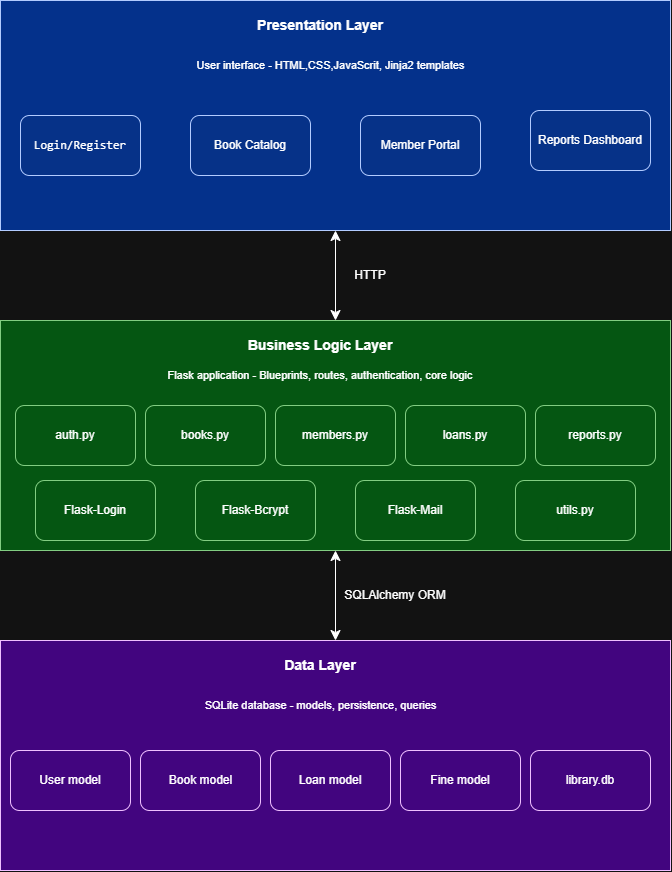

The diagram above was exported from draw.io. Its source (the exported page's mxGraphModel, read from the mxfile embedded in the PNG):
<mxGraphModel dx="1704" dy="904" grid="1" gridSize="10" guides="1" tooltips="1" connect="1" arrows="1" fold="1" page="1" pageScale="1" pageWidth="1600" pageHeight="1200" math="0" shadow="0">
  <root>
    <mxCell id="0" />
    <mxCell id="1" parent="0" />
    <mxCell id="scfFYYL9J1Zevgv0RxvL-58" connectable="0" parent="1" style="group" value="" vertex="1">
      <mxGeometry height="230" width="670" x="480" y="30" as="geometry" />
    </mxCell>
    <mxCell id="scfFYYL9J1Zevgv0RxvL-1" parent="scfFYYL9J1Zevgv0RxvL-58" style="rounded=0;whiteSpace=wrap;html=1;fontFamily=Helvetica;fontSize=11;fontColor=#ffffff;labelBackgroundColor=default;fillColor=light-dark(#0050ef, #04318b);strokeColor=#001DBC;" value="" vertex="1">
      <mxGeometry height="230" width="670" as="geometry" />
    </mxCell>
    <mxCell id="scfFYYL9J1Zevgv0RxvL-4" parent="scfFYYL9J1Zevgv0RxvL-58" style="text;html=1;whiteSpace=wrap;strokeColor=none;fillColor=none;align=center;verticalAlign=middle;rounded=0;fontFamily=Helvetica;fontSize=11;fontColor=default;labelBackgroundColor=none;" value="&lt;font style=&quot;font-size: 14px;&quot;&gt;&lt;b&gt;Presentation Layer&lt;/b&gt;&lt;/font&gt;" vertex="1">
      <mxGeometry height="30" width="190" x="225" y="10" as="geometry" />
    </mxCell>
    <mxCell id="scfFYYL9J1Zevgv0RxvL-9" parent="scfFYYL9J1Zevgv0RxvL-58" style="rounded=1;whiteSpace=wrap;html=1;fontFamily=Helvetica;fontSize=11;fontColor=#ffffff;labelBackgroundColor=none;fillColor=light-dark(#0050ef, #063288);strokeColor=#001DBC;" value="" vertex="1">
      <mxGeometry height="60" width="120" x="20" y="115" as="geometry" />
    </mxCell>
    <mxCell id="scfFYYL9J1Zevgv0RxvL-11" parent="scfFYYL9J1Zevgv0RxvL-58" style="rounded=1;whiteSpace=wrap;html=1;fontFamily=Helvetica;fontSize=11;fontColor=#ffffff;labelBackgroundColor=none;fillColor=light-dark(#0050ef, #063288);strokeColor=#001DBC;" value="" vertex="1">
      <mxGeometry height="60" width="120" x="190" y="115" as="geometry" />
    </mxCell>
    <mxCell id="scfFYYL9J1Zevgv0RxvL-12" parent="scfFYYL9J1Zevgv0RxvL-58" style="rounded=1;whiteSpace=wrap;html=1;fontFamily=Helvetica;fontSize=11;fontColor=#ffffff;labelBackgroundColor=none;fillColor=light-dark(#0050ef, #063288);strokeColor=#001DBC;" value="" vertex="1">
      <mxGeometry height="60" width="120" x="530" y="110" as="geometry" />
    </mxCell>
    <mxCell id="scfFYYL9J1Zevgv0RxvL-13" parent="scfFYYL9J1Zevgv0RxvL-58" style="rounded=1;whiteSpace=wrap;html=1;fontFamily=Helvetica;fontSize=11;fontColor=#ffffff;labelBackgroundColor=none;fillColor=light-dark(#0050ef, #063288);strokeColor=#001DBC;" value="" vertex="1">
      <mxGeometry height="60" width="120" x="360" y="115" as="geometry" />
    </mxCell>
    <mxCell id="scfFYYL9J1Zevgv0RxvL-15" parent="scfFYYL9J1Zevgv0RxvL-58" style="text;html=1;whiteSpace=wrap;strokeColor=none;fillColor=none;align=center;verticalAlign=middle;rounded=0;fontFamily=Helvetica;fontSize=12;fontColor=default;labelBackgroundColor=none;" value="&lt;span style=&quot;font-family: monospace;&quot;&gt;Login/Register&lt;/span&gt;" vertex="1">
      <mxGeometry height="30" width="90" x="35" y="130" as="geometry" />
    </mxCell>
    <mxCell id="scfFYYL9J1Zevgv0RxvL-16" parent="scfFYYL9J1Zevgv0RxvL-58" style="text;html=1;whiteSpace=wrap;strokeColor=none;fillColor=none;align=center;verticalAlign=middle;rounded=0;fontFamily=Helvetica;fontSize=12;fontColor=default;labelBackgroundColor=none;" value="&lt;span&gt;Book Catalog&lt;/span&gt;" vertex="1">
      <mxGeometry height="30" width="90" x="205" y="130" as="geometry" />
    </mxCell>
    <mxCell id="scfFYYL9J1Zevgv0RxvL-17" parent="scfFYYL9J1Zevgv0RxvL-58" style="text;html=1;whiteSpace=wrap;strokeColor=none;fillColor=none;align=center;verticalAlign=middle;rounded=0;fontFamily=Helvetica;fontSize=12;fontColor=default;labelBackgroundColor=none;" value="&lt;span&gt;Member Portal&lt;/span&gt;" vertex="1">
      <mxGeometry height="30" width="90" x="375" y="130" as="geometry" />
    </mxCell>
    <mxCell id="scfFYYL9J1Zevgv0RxvL-18" parent="scfFYYL9J1Zevgv0RxvL-58" style="text;html=1;whiteSpace=wrap;strokeColor=none;fillColor=none;align=center;verticalAlign=middle;rounded=0;fontFamily=Helvetica;fontSize=12;fontColor=default;labelBackgroundColor=none;" value="Reports Dashboard" vertex="1">
      <mxGeometry height="30" width="110" x="535" y="125" as="geometry" />
    </mxCell>
    <mxCell id="scfFYYL9J1Zevgv0RxvL-51" parent="scfFYYL9J1Zevgv0RxvL-58" style="text;html=1;whiteSpace=wrap;strokeColor=none;fillColor=none;align=center;verticalAlign=middle;rounded=0;fontFamily=Helvetica;fontSize=11;fontColor=default;labelBackgroundColor=none;" value="User interface - HTML,CSS,JavaScrit, Jinja2 templates" vertex="1">
      <mxGeometry height="30" width="315" x="172.5" y="50" as="geometry" />
    </mxCell>
    <mxCell id="scfFYYL9J1Zevgv0RxvL-59" connectable="0" parent="1" style="group" value="" vertex="1">
      <mxGeometry height="230" width="670" x="480" y="350" as="geometry" />
    </mxCell>
    <mxCell id="scfFYYL9J1Zevgv0RxvL-2" parent="scfFYYL9J1Zevgv0RxvL-59" style="rounded=0;whiteSpace=wrap;html=1;fontFamily=Helvetica;fontSize=11;fontColor=#ffffff;labelBackgroundColor=default;fillColor=light-dark(#008A00,#055612);strokeColor=#005700;align=left;" value="" vertex="1">
      <mxGeometry height="230" width="670" as="geometry" />
    </mxCell>
    <mxCell id="scfFYYL9J1Zevgv0RxvL-6" parent="scfFYYL9J1Zevgv0RxvL-59" style="text;html=1;whiteSpace=wrap;strokeColor=none;fillColor=none;align=center;verticalAlign=middle;rounded=0;fontFamily=Helvetica;fontSize=11;fontColor=default;labelBackgroundColor=none;" value="&lt;span&gt;&lt;font style=&quot;font-size: 14px;&quot;&gt;&lt;b&gt;Business Logic Layer&lt;/b&gt;&lt;/font&gt;&lt;/span&gt;" vertex="1">
      <mxGeometry height="30" width="180" x="230" y="10" as="geometry" />
    </mxCell>
    <mxCell id="scfFYYL9J1Zevgv0RxvL-19" parent="scfFYYL9J1Zevgv0RxvL-59" style="rounded=1;whiteSpace=wrap;html=1;fontFamily=Helvetica;fontSize=11;fontColor=#ffffff;labelBackgroundColor=default;fillColor=light-dark(#008A00,#055612);strokeColor=#005700;" value="" vertex="1">
      <mxGeometry height="60" width="120" x="15" y="85" as="geometry" />
    </mxCell>
    <mxCell id="scfFYYL9J1Zevgv0RxvL-20" parent="scfFYYL9J1Zevgv0RxvL-59" style="rounded=1;whiteSpace=wrap;html=1;fontFamily=Helvetica;fontSize=11;fontColor=#ffffff;labelBackgroundColor=default;fillColor=light-dark(#008A00,#055612);strokeColor=#005700;" value="" vertex="1">
      <mxGeometry height="60" width="120" x="145" y="85" as="geometry" />
    </mxCell>
    <mxCell id="scfFYYL9J1Zevgv0RxvL-21" parent="scfFYYL9J1Zevgv0RxvL-59" style="rounded=1;whiteSpace=wrap;html=1;fontFamily=Helvetica;fontSize=11;fontColor=#ffffff;labelBackgroundColor=default;fillColor=light-dark(#008A00,#055612);strokeColor=#005700;" value="" vertex="1">
      <mxGeometry height="60" width="120" x="405" y="85" as="geometry" />
    </mxCell>
    <mxCell id="scfFYYL9J1Zevgv0RxvL-22" parent="scfFYYL9J1Zevgv0RxvL-59" style="rounded=1;whiteSpace=wrap;html=1;fontFamily=Helvetica;fontSize=11;fontColor=#ffffff;labelBackgroundColor=default;fillColor=light-dark(#008A00,#055612);strokeColor=#005700;" value="" vertex="1">
      <mxGeometry height="60" width="120" x="275" y="85" as="geometry" />
    </mxCell>
    <mxCell id="scfFYYL9J1Zevgv0RxvL-23" parent="scfFYYL9J1Zevgv0RxvL-59" style="rounded=1;whiteSpace=wrap;html=1;fontFamily=Helvetica;fontSize=11;fontColor=#ffffff;labelBackgroundColor=default;fillColor=light-dark(#008A00,#055612);strokeColor=#005700;" value="" vertex="1">
      <mxGeometry height="60" width="120" x="195" y="160" as="geometry" />
    </mxCell>
    <mxCell id="scfFYYL9J1Zevgv0RxvL-24" parent="scfFYYL9J1Zevgv0RxvL-59" style="rounded=1;whiteSpace=wrap;html=1;fontFamily=Helvetica;fontSize=11;fontColor=#ffffff;labelBackgroundColor=default;fillColor=light-dark(#008A00,#055612);strokeColor=#005700;" value="" vertex="1">
      <mxGeometry height="60" width="120" x="35" y="160" as="geometry" />
    </mxCell>
    <mxCell id="scfFYYL9J1Zevgv0RxvL-25" parent="scfFYYL9J1Zevgv0RxvL-59" style="rounded=1;whiteSpace=wrap;html=1;fontFamily=Helvetica;fontSize=11;fontColor=#ffffff;labelBackgroundColor=default;fillColor=light-dark(#008A00,#055612);strokeColor=#005700;" value="" vertex="1">
      <mxGeometry height="60" width="120" x="515" y="160" as="geometry" />
    </mxCell>
    <mxCell id="scfFYYL9J1Zevgv0RxvL-26" parent="scfFYYL9J1Zevgv0RxvL-59" style="rounded=1;whiteSpace=wrap;html=1;fontFamily=Helvetica;fontSize=11;fontColor=#ffffff;labelBackgroundColor=default;fillColor=light-dark(#008A00,#055612);strokeColor=#005700;" value="" vertex="1">
      <mxGeometry height="60" width="120" x="535" y="85" as="geometry" />
    </mxCell>
    <mxCell id="scfFYYL9J1Zevgv0RxvL-27" parent="scfFYYL9J1Zevgv0RxvL-59" style="rounded=1;whiteSpace=wrap;html=1;fontFamily=Helvetica;fontSize=11;fontColor=#ffffff;labelBackgroundColor=default;fillColor=light-dark(#008A00,#055612);strokeColor=#005700;" value="" vertex="1">
      <mxGeometry height="60" width="120" x="355" y="160" as="geometry" />
    </mxCell>
    <mxCell id="scfFYYL9J1Zevgv0RxvL-28" parent="scfFYYL9J1Zevgv0RxvL-59" style="text;html=1;whiteSpace=wrap;strokeColor=none;fillColor=none;align=center;verticalAlign=middle;rounded=0;fontFamily=Helvetica;fontSize=12;fontColor=default;labelBackgroundColor=none;" value="auth.py" vertex="1">
      <mxGeometry height="30" width="60" x="45" y="100" as="geometry" />
    </mxCell>
    <mxCell id="scfFYYL9J1Zevgv0RxvL-29" parent="scfFYYL9J1Zevgv0RxvL-59" style="text;html=1;whiteSpace=wrap;strokeColor=none;fillColor=none;align=center;verticalAlign=middle;rounded=0;fontFamily=Helvetica;fontSize=12;fontColor=default;labelBackgroundColor=none;" value="books.py" vertex="1">
      <mxGeometry height="30" width="60" x="175" y="100" as="geometry" />
    </mxCell>
    <mxCell id="scfFYYL9J1Zevgv0RxvL-30" parent="scfFYYL9J1Zevgv0RxvL-59" style="text;html=1;whiteSpace=wrap;strokeColor=none;fillColor=none;align=center;verticalAlign=middle;rounded=0;fontFamily=Helvetica;fontSize=12;fontColor=default;labelBackgroundColor=none;" value="members.py" vertex="1">
      <mxGeometry height="30" width="60" x="305" y="100" as="geometry" />
    </mxCell>
    <mxCell id="scfFYYL9J1Zevgv0RxvL-33" parent="scfFYYL9J1Zevgv0RxvL-59" style="text;html=1;whiteSpace=wrap;strokeColor=none;fillColor=none;align=center;verticalAlign=middle;rounded=0;fontFamily=Helvetica;fontSize=12;fontColor=default;labelBackgroundColor=none;" value="loans.py" vertex="1">
      <mxGeometry height="30" width="60" x="435" y="100" as="geometry" />
    </mxCell>
    <mxCell id="scfFYYL9J1Zevgv0RxvL-34" parent="scfFYYL9J1Zevgv0RxvL-59" style="text;html=1;whiteSpace=wrap;strokeColor=none;fillColor=none;align=center;verticalAlign=middle;rounded=0;fontFamily=Helvetica;fontSize=12;fontColor=default;labelBackgroundColor=none;" value="reports.py" vertex="1">
      <mxGeometry height="30" width="60" x="565" y="100" as="geometry" />
    </mxCell>
    <mxCell id="scfFYYL9J1Zevgv0RxvL-35" parent="scfFYYL9J1Zevgv0RxvL-59" style="text;html=1;whiteSpace=wrap;strokeColor=none;fillColor=none;align=center;verticalAlign=middle;rounded=0;fontFamily=Helvetica;fontSize=12;fontColor=default;labelBackgroundColor=none;" value="Flask-Login" vertex="1">
      <mxGeometry height="30" width="80" x="55" y="175" as="geometry" />
    </mxCell>
    <mxCell id="scfFYYL9J1Zevgv0RxvL-36" parent="scfFYYL9J1Zevgv0RxvL-59" style="text;html=1;whiteSpace=wrap;strokeColor=none;fillColor=none;align=center;verticalAlign=middle;rounded=0;fontFamily=Helvetica;fontSize=12;fontColor=default;labelBackgroundColor=none;" value="Flask-Bcrypt" vertex="1">
      <mxGeometry height="30" width="100" x="205" y="175" as="geometry" />
    </mxCell>
    <mxCell id="scfFYYL9J1Zevgv0RxvL-37" parent="scfFYYL9J1Zevgv0RxvL-59" style="text;html=1;whiteSpace=wrap;strokeColor=none;fillColor=none;align=center;verticalAlign=middle;rounded=0;fontFamily=Helvetica;fontSize=12;fontColor=default;labelBackgroundColor=none;" value="Flask-Mail" vertex="1">
      <mxGeometry height="30" width="60" x="385" y="175" as="geometry" />
    </mxCell>
    <mxCell id="scfFYYL9J1Zevgv0RxvL-38" parent="scfFYYL9J1Zevgv0RxvL-59" style="text;html=1;whiteSpace=wrap;strokeColor=none;fillColor=none;align=center;verticalAlign=middle;rounded=0;fontFamily=Helvetica;fontSize=12;fontColor=default;labelBackgroundColor=none;" value="utils.py" vertex="1">
      <mxGeometry height="30" width="60" x="545" y="175" as="geometry" />
    </mxCell>
    <mxCell id="scfFYYL9J1Zevgv0RxvL-55" parent="scfFYYL9J1Zevgv0RxvL-59" style="text;html=1;whiteSpace=wrap;strokeColor=none;fillColor=none;align=center;verticalAlign=middle;rounded=0;fontFamily=Helvetica;fontSize=11;fontColor=default;labelBackgroundColor=none;" value="Flask application - Blueprints, routes, authentication, core logic" vertex="1">
      <mxGeometry height="30" width="322" x="159" y="40" as="geometry" />
    </mxCell>
    <mxCell id="scfFYYL9J1Zevgv0RxvL-62" connectable="0" parent="1" style="group" value="" vertex="1">
      <mxGeometry height="230" width="670" x="480" y="670" as="geometry" />
    </mxCell>
    <mxCell id="scfFYYL9J1Zevgv0RxvL-3" parent="scfFYYL9J1Zevgv0RxvL-62" style="rounded=0;whiteSpace=wrap;html=1;fontFamily=Helvetica;fontSize=11;fontColor=#ffffff;labelBackgroundColor=default;fillColor=light-dark(#4C0099, #42057f);strokeColor=#3700CC;align=left;" value="" vertex="1">
      <mxGeometry height="230" width="670" as="geometry" />
    </mxCell>
    <mxCell id="scfFYYL9J1Zevgv0RxvL-7" parent="scfFYYL9J1Zevgv0RxvL-62" style="text;html=1;whiteSpace=wrap;strokeColor=none;fillColor=none;align=center;verticalAlign=middle;rounded=0;fontFamily=Helvetica;fontSize=11;fontColor=default;labelBackgroundColor=none;" value="&lt;font style=&quot;font-size: 14px;&quot;&gt;&lt;b&gt;Data Layer&lt;/b&gt;&lt;/font&gt;" vertex="1">
      <mxGeometry height="30" width="100" x="270" y="10" as="geometry" />
    </mxCell>
    <mxCell id="scfFYYL9J1Zevgv0RxvL-40" parent="scfFYYL9J1Zevgv0RxvL-62" style="rounded=1;whiteSpace=wrap;html=1;fontFamily=Helvetica;fontSize=11;fontColor=#ffffff;labelBackgroundColor=default;fillColor=light-dark(#4C0099, #42057f);strokeColor=#3700CC;" value="" vertex="1">
      <mxGeometry height="60" width="120" x="10" y="110" as="geometry" />
    </mxCell>
    <mxCell id="scfFYYL9J1Zevgv0RxvL-41" parent="scfFYYL9J1Zevgv0RxvL-62" style="rounded=1;whiteSpace=wrap;html=1;fontFamily=Helvetica;fontSize=11;fontColor=#ffffff;labelBackgroundColor=default;fillColor=light-dark(#4C0099, #42057f);strokeColor=#3700CC;" value="" vertex="1">
      <mxGeometry height="60" width="120" x="270" y="110" as="geometry" />
    </mxCell>
    <mxCell id="scfFYYL9J1Zevgv0RxvL-43" parent="scfFYYL9J1Zevgv0RxvL-62" style="rounded=1;whiteSpace=wrap;html=1;fontFamily=Helvetica;fontSize=11;fontColor=#ffffff;labelBackgroundColor=default;fillColor=light-dark(#4C0099, #42057f);strokeColor=#3700CC;" value="" vertex="1">
      <mxGeometry height="60" width="120" x="530" y="110" as="geometry" />
    </mxCell>
    <mxCell id="scfFYYL9J1Zevgv0RxvL-44" parent="scfFYYL9J1Zevgv0RxvL-62" style="rounded=1;whiteSpace=wrap;html=1;fontFamily=Helvetica;fontSize=11;fontColor=#ffffff;labelBackgroundColor=default;fillColor=light-dark(#4C0099, #42057f);strokeColor=#3700CC;" value="" vertex="1">
      <mxGeometry height="60" width="120" x="400" y="110" as="geometry" />
    </mxCell>
    <mxCell id="scfFYYL9J1Zevgv0RxvL-45" parent="scfFYYL9J1Zevgv0RxvL-62" style="rounded=1;whiteSpace=wrap;html=1;fontFamily=Helvetica;fontSize=11;fontColor=#ffffff;labelBackgroundColor=default;fillColor=light-dark(#4C0099, #42057f);strokeColor=#3700CC;" value="" vertex="1">
      <mxGeometry height="60" width="120" x="140" y="110" as="geometry" />
    </mxCell>
    <mxCell id="scfFYYL9J1Zevgv0RxvL-46" parent="scfFYYL9J1Zevgv0RxvL-62" style="text;html=1;whiteSpace=wrap;strokeColor=none;fillColor=none;align=center;verticalAlign=middle;rounded=0;fontFamily=Helvetica;fontSize=12;fontColor=default;labelBackgroundColor=none;" value="User model" vertex="1">
      <mxGeometry height="30" width="70" x="35" y="125" as="geometry" />
    </mxCell>
    <mxCell id="scfFYYL9J1Zevgv0RxvL-47" parent="scfFYYL9J1Zevgv0RxvL-62" style="text;html=1;whiteSpace=wrap;strokeColor=none;fillColor=none;align=center;verticalAlign=middle;rounded=0;fontFamily=Helvetica;fontSize=12;fontColor=default;labelBackgroundColor=none;" value="Book model" vertex="1">
      <mxGeometry height="30" width="85" x="157.5" y="125" as="geometry" />
    </mxCell>
    <mxCell id="scfFYYL9J1Zevgv0RxvL-48" parent="scfFYYL9J1Zevgv0RxvL-62" style="text;html=1;whiteSpace=wrap;strokeColor=none;fillColor=none;align=center;verticalAlign=middle;rounded=0;fontFamily=Helvetica;fontSize=12;fontColor=default;labelBackgroundColor=none;" value="Loan model" vertex="1">
      <mxGeometry height="30" width="70" x="295" y="125" as="geometry" />
    </mxCell>
    <mxCell id="scfFYYL9J1Zevgv0RxvL-49" parent="scfFYYL9J1Zevgv0RxvL-62" style="text;html=1;whiteSpace=wrap;strokeColor=none;fillColor=none;align=center;verticalAlign=middle;rounded=0;fontFamily=Helvetica;fontSize=12;fontColor=default;labelBackgroundColor=none;" value="Fine model" vertex="1">
      <mxGeometry height="30" width="80" x="420" y="125" as="geometry" />
    </mxCell>
    <mxCell id="scfFYYL9J1Zevgv0RxvL-50" parent="scfFYYL9J1Zevgv0RxvL-62" style="text;html=1;whiteSpace=wrap;strokeColor=none;fillColor=none;align=center;verticalAlign=middle;rounded=0;fontFamily=Helvetica;fontSize=12;fontColor=default;labelBackgroundColor=none;" value="library.db" vertex="1">
      <mxGeometry height="30" width="60" x="560" y="125" as="geometry" />
    </mxCell>
    <mxCell id="scfFYYL9J1Zevgv0RxvL-57" parent="scfFYYL9J1Zevgv0RxvL-62" style="text;html=1;whiteSpace=wrap;strokeColor=none;fillColor=none;align=center;verticalAlign=middle;rounded=0;fontFamily=Helvetica;fontSize=11;fontColor=default;labelBackgroundColor=none;" value="SQLite database - models, persistence, queries" vertex="1">
      <mxGeometry height="30" width="245" x="198" y="50" as="geometry" />
    </mxCell>
    <mxCell id="scfFYYL9J1Zevgv0RxvL-63" edge="1" parent="1" source="scfFYYL9J1Zevgv0RxvL-1" style="edgeStyle=none;orthogonalLoop=1;jettySize=auto;html=1;endArrow=classic;startArrow=classic;endSize=8;startSize=8;rounded=0;strokeColor=default;align=center;verticalAlign=middle;fontFamily=Helvetica;fontSize=11;fontColor=default;labelBackgroundColor=default;entryX=0.5;entryY=0;entryDx=0;entryDy=0;exitX=0.5;exitY=1;exitDx=0;exitDy=0;" target="scfFYYL9J1Zevgv0RxvL-2" value="">
      <mxGeometry relative="1" width="100" as="geometry">
        <Array as="points" />
        <mxPoint x="810" y="270" as="sourcePoint" />
        <mxPoint x="870" y="310" as="targetPoint" />
      </mxGeometry>
    </mxCell>
    <mxCell id="scfFYYL9J1Zevgv0RxvL-64" edge="1" parent="1" source="scfFYYL9J1Zevgv0RxvL-2" style="edgeStyle=none;orthogonalLoop=1;jettySize=auto;html=1;endArrow=classic;startArrow=classic;endSize=8;startSize=8;rounded=0;strokeColor=default;align=center;verticalAlign=middle;fontFamily=Helvetica;fontSize=11;fontColor=default;labelBackgroundColor=default;entryX=0.5;entryY=0;entryDx=0;entryDy=0;exitX=0.5;exitY=1;exitDx=0;exitDy=0;" target="scfFYYL9J1Zevgv0RxvL-3" value="">
      <mxGeometry relative="1" width="100" as="geometry">
        <Array as="points" />
        <mxPoint x="814.5" y="580" as="sourcePoint" />
        <mxPoint x="814.5" y="670" as="targetPoint" />
      </mxGeometry>
    </mxCell>
    <mxCell id="scfFYYL9J1Zevgv0RxvL-66" parent="1" style="text;html=1;whiteSpace=wrap;strokeColor=none;fillColor=none;align=center;verticalAlign=middle;rounded=0;fontFamily=Helvetica;fontSize=11;fontColor=default;labelBackgroundColor=default;" value="&lt;font style=&quot;font-size: 12px;&quot;&gt;HTTP&lt;/font&gt;" vertex="1">
      <mxGeometry height="30" width="60" x="820" y="290" as="geometry" />
    </mxCell>
    <mxCell id="scfFYYL9J1Zevgv0RxvL-67" parent="1" style="text;html=1;whiteSpace=wrap;strokeColor=none;fillColor=none;align=center;verticalAlign=middle;rounded=0;fontFamily=Helvetica;fontSize=11;fontColor=default;labelBackgroundColor=default;" value="&lt;font style=&quot;font-size: 12px;&quot;&gt;SQLAlchemy ORM&lt;/font&gt;" vertex="1">
      <mxGeometry height="30" width="110" x="820" y="610" as="geometry" />
    </mxCell>
  </root>
</mxGraphModel>